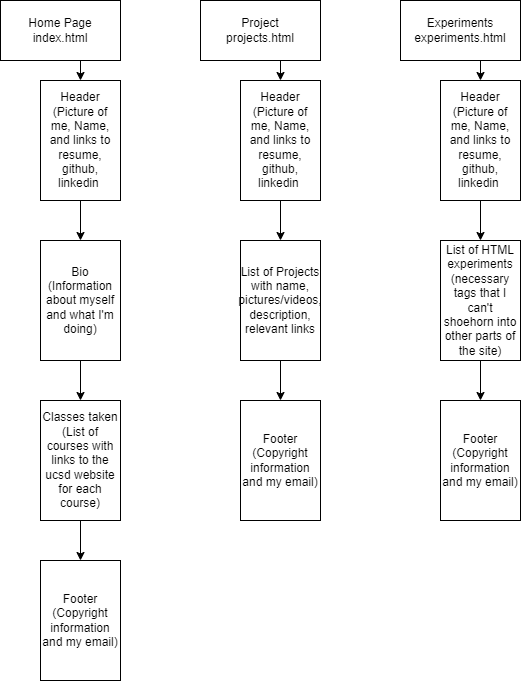

The diagram above was exported from draw.io. Its source (the exported page's mxGraphModel, read from the mxfile embedded in the PNG):
<mxGraphModel dx="2074" dy="1098" grid="1" gridSize="10" guides="1" tooltips="1" connect="1" arrows="1" fold="1" page="1" pageScale="1" pageWidth="850" pageHeight="1100" math="0" shadow="0">
  <root>
    <mxCell id="0" />
    <mxCell id="1" parent="0" />
    <mxCell id="JVps2s2Iovm6S5AD2OT7-9" style="edgeStyle=orthogonalEdgeStyle;rounded=0;orthogonalLoop=1;jettySize=auto;html=1;exitX=0.5;exitY=1;exitDx=0;exitDy=0;entryX=0.5;entryY=0;entryDx=0;entryDy=0;" edge="1" parent="1" source="TTHdz9MiycEcP2NvDhaE-1" target="TTHdz9MiycEcP2NvDhaE-5">
      <mxGeometry relative="1" as="geometry" />
    </mxCell>
    <mxCell id="TTHdz9MiycEcP2NvDhaE-1" value="Home Page&lt;br&gt;index.html&lt;br&gt;" style="rounded=0;whiteSpace=wrap;html=1;" parent="1" vertex="1">
      <mxGeometry x="40" y="80" width="120" height="60" as="geometry" />
    </mxCell>
    <mxCell id="JVps2s2Iovm6S5AD2OT7-4" style="edgeStyle=orthogonalEdgeStyle;rounded=0;orthogonalLoop=1;jettySize=auto;html=1;exitX=0.5;exitY=1;exitDx=0;exitDy=0;entryX=0.5;entryY=0;entryDx=0;entryDy=0;" edge="1" parent="1" source="TTHdz9MiycEcP2NvDhaE-3" target="IDLSMKd0u0CQpVI25d8W-5">
      <mxGeometry relative="1" as="geometry" />
    </mxCell>
    <mxCell id="TTHdz9MiycEcP2NvDhaE-3" value="Project&lt;br&gt;projects.html" style="rounded=0;whiteSpace=wrap;html=1;" parent="1" vertex="1">
      <mxGeometry x="240" y="80" width="120" height="60" as="geometry" />
    </mxCell>
    <mxCell id="JVps2s2Iovm6S5AD2OT7-8" style="edgeStyle=orthogonalEdgeStyle;rounded=0;orthogonalLoop=1;jettySize=auto;html=1;exitX=0.5;exitY=1;exitDx=0;exitDy=0;entryX=0.5;entryY=0;entryDx=0;entryDy=0;" edge="1" parent="1" source="TTHdz9MiycEcP2NvDhaE-5" target="PHvvMpnkXKXHnE8ItIG_-8">
      <mxGeometry relative="1" as="geometry" />
    </mxCell>
    <mxCell id="TTHdz9MiycEcP2NvDhaE-5" value="Header&lt;br&gt;(Picture of me, Name, and links to resume, github, linkedin&amp;nbsp;" style="rounded=0;whiteSpace=wrap;html=1;" parent="1" vertex="1">
      <mxGeometry x="80" y="160" width="80" height="120" as="geometry" />
    </mxCell>
    <mxCell id="JVps2s2Iovm6S5AD2OT7-7" style="edgeStyle=orthogonalEdgeStyle;rounded=0;orthogonalLoop=1;jettySize=auto;html=1;exitX=0.5;exitY=1;exitDx=0;exitDy=0;entryX=0.5;entryY=0;entryDx=0;entryDy=0;" edge="1" parent="1" source="PHvvMpnkXKXHnE8ItIG_-8" target="PHvvMpnkXKXHnE8ItIG_-9">
      <mxGeometry relative="1" as="geometry" />
    </mxCell>
    <mxCell id="PHvvMpnkXKXHnE8ItIG_-8" value="Bio&lt;br&gt;(Information about myself and what I'm doing)" style="rounded=0;whiteSpace=wrap;html=1;" parent="1" vertex="1">
      <mxGeometry x="80" y="320" width="80" height="120" as="geometry" />
    </mxCell>
    <mxCell id="JVps2s2Iovm6S5AD2OT7-10" style="edgeStyle=orthogonalEdgeStyle;rounded=0;orthogonalLoop=1;jettySize=auto;html=1;exitX=0.5;exitY=1;exitDx=0;exitDy=0;" edge="1" parent="1" source="PHvvMpnkXKXHnE8ItIG_-9" target="PHvvMpnkXKXHnE8ItIG_-11">
      <mxGeometry relative="1" as="geometry" />
    </mxCell>
    <mxCell id="PHvvMpnkXKXHnE8ItIG_-9" value="Classes taken&lt;br&gt;(List of courses with links to the ucsd website for each course)" style="rounded=0;whiteSpace=wrap;html=1;" parent="1" vertex="1">
      <mxGeometry x="80" y="480" width="80" height="120" as="geometry" />
    </mxCell>
    <mxCell id="PHvvMpnkXKXHnE8ItIG_-11" value="Footer&lt;br&gt;(Copyright information and my email)" style="rounded=0;whiteSpace=wrap;html=1;" parent="1" vertex="1">
      <mxGeometry x="80" y="640" width="80" height="120" as="geometry" />
    </mxCell>
    <mxCell id="JVps2s2Iovm6S5AD2OT7-6" style="edgeStyle=orthogonalEdgeStyle;rounded=0;orthogonalLoop=1;jettySize=auto;html=1;exitX=0.5;exitY=1;exitDx=0;exitDy=0;entryX=0.5;entryY=0;entryDx=0;entryDy=0;" edge="1" parent="1" source="PHvvMpnkXKXHnE8ItIG_-13" target="PHvvMpnkXKXHnE8ItIG_-14">
      <mxGeometry relative="1" as="geometry" />
    </mxCell>
    <mxCell id="PHvvMpnkXKXHnE8ItIG_-13" value="List of Projects with name, pictures/videos, description, relevant links" style="rounded=0;whiteSpace=wrap;html=1;" parent="1" vertex="1">
      <mxGeometry x="280" y="320" width="80" height="120" as="geometry" />
    </mxCell>
    <mxCell id="PHvvMpnkXKXHnE8ItIG_-14" value="Footer&lt;br&gt;(Copyright information and my email)" style="rounded=0;whiteSpace=wrap;html=1;" parent="1" vertex="1">
      <mxGeometry x="280" y="480" width="80" height="120" as="geometry" />
    </mxCell>
    <mxCell id="JVps2s2Iovm6S5AD2OT7-3" style="edgeStyle=orthogonalEdgeStyle;rounded=0;orthogonalLoop=1;jettySize=auto;html=1;exitX=0.5;exitY=1;exitDx=0;exitDy=0;entryX=0.5;entryY=0;entryDx=0;entryDy=0;" edge="1" parent="1" source="IDLSMKd0u0CQpVI25d8W-1" target="IDLSMKd0u0CQpVI25d8W-6">
      <mxGeometry relative="1" as="geometry" />
    </mxCell>
    <mxCell id="IDLSMKd0u0CQpVI25d8W-1" value="Experiments&lt;br&gt;experiments.html" style="rounded=0;whiteSpace=wrap;html=1;" parent="1" vertex="1">
      <mxGeometry x="440" y="80" width="120" height="60" as="geometry" />
    </mxCell>
    <mxCell id="JVps2s2Iovm6S5AD2OT7-2" style="edgeStyle=orthogonalEdgeStyle;rounded=0;orthogonalLoop=1;jettySize=auto;html=1;exitX=0.5;exitY=1;exitDx=0;exitDy=0;entryX=0.5;entryY=0;entryDx=0;entryDy=0;" edge="1" parent="1" source="IDLSMKd0u0CQpVI25d8W-3" target="IDLSMKd0u0CQpVI25d8W-4">
      <mxGeometry relative="1" as="geometry" />
    </mxCell>
    <mxCell id="IDLSMKd0u0CQpVI25d8W-3" value="List of HTML experiments (necessary tags that I can't shoehorn into other parts of the site)" style="rounded=0;whiteSpace=wrap;html=1;" parent="1" vertex="1">
      <mxGeometry x="480" y="320" width="80" height="120" as="geometry" />
    </mxCell>
    <mxCell id="IDLSMKd0u0CQpVI25d8W-4" value="Footer&lt;br&gt;(Copyright information and my email)" style="rounded=0;whiteSpace=wrap;html=1;" parent="1" vertex="1">
      <mxGeometry x="480" y="480" width="80" height="120" as="geometry" />
    </mxCell>
    <mxCell id="JVps2s2Iovm6S5AD2OT7-5" style="edgeStyle=orthogonalEdgeStyle;rounded=0;orthogonalLoop=1;jettySize=auto;html=1;exitX=0.5;exitY=1;exitDx=0;exitDy=0;entryX=0.5;entryY=0;entryDx=0;entryDy=0;" edge="1" parent="1" source="IDLSMKd0u0CQpVI25d8W-5" target="PHvvMpnkXKXHnE8ItIG_-13">
      <mxGeometry relative="1" as="geometry" />
    </mxCell>
    <mxCell id="IDLSMKd0u0CQpVI25d8W-5" value="Header&lt;br&gt;(Picture of me, Name, and links to resume, github, linkedin&amp;nbsp;" style="rounded=0;whiteSpace=wrap;html=1;" parent="1" vertex="1">
      <mxGeometry x="280" y="160" width="80" height="120" as="geometry" />
    </mxCell>
    <mxCell id="JVps2s2Iovm6S5AD2OT7-1" style="edgeStyle=orthogonalEdgeStyle;rounded=0;orthogonalLoop=1;jettySize=auto;html=1;exitX=0.5;exitY=1;exitDx=0;exitDy=0;entryX=0.5;entryY=0;entryDx=0;entryDy=0;" edge="1" parent="1" source="IDLSMKd0u0CQpVI25d8W-6" target="IDLSMKd0u0CQpVI25d8W-3">
      <mxGeometry relative="1" as="geometry" />
    </mxCell>
    <mxCell id="IDLSMKd0u0CQpVI25d8W-6" value="Header&lt;br&gt;(Picture of me, Name, and links to resume, github, linkedin&amp;nbsp;" style="rounded=0;whiteSpace=wrap;html=1;" parent="1" vertex="1">
      <mxGeometry x="480" y="160" width="80" height="120" as="geometry" />
    </mxCell>
  </root>
</mxGraphModel>